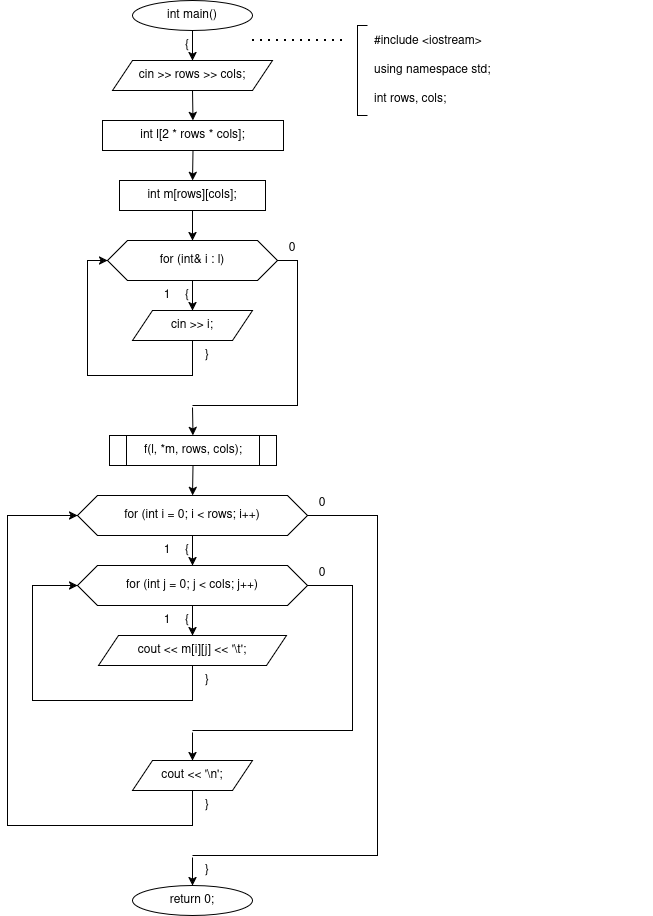

The diagram above was exported from draw.io. Its source (the exported page's mxGraphModel, read from the mxfile embedded in the PNG):
<mxGraphModel dx="-64" dy="1080" grid="1" gridSize="10" guides="1" tooltips="1" connect="1" arrows="1" fold="1" page="1" pageScale="1" pageWidth="827" pageHeight="1169" math="0" shadow="0">
  <root>
    <mxCell id="0" />
    <mxCell id="1" parent="0" />
    <mxCell id="KB_YKt_Dt4llAoCT3SLt-90" parent="1" style="ellipse;whiteSpace=wrap;html=1;" value="int main()" vertex="1">
      <mxGeometry height="30" width="120" x="2422" y="630" as="geometry" />
    </mxCell>
    <mxCell id="KB_YKt_Dt4llAoCT3SLt-91" parent="1" style="text;html=1;whiteSpace=wrap;strokeColor=none;fillColor=none;align=center;verticalAlign=middle;rounded=0;" value="{" vertex="1">
      <mxGeometry height="16" width="20" x="2467" y="667" as="geometry" />
    </mxCell>
    <mxCell id="KB_YKt_Dt4llAoCT3SLt-92" parent="1" style="shape=parallelogram;perimeter=parallelogramPerimeter;whiteSpace=wrap;html=1;fixedSize=1;" value="cin &gt;&gt; rows &gt;&gt; cols;" vertex="1">
      <mxGeometry height="30" width="160" x="2402" y="690" as="geometry" />
    </mxCell>
    <mxCell id="KB_YKt_Dt4llAoCT3SLt-93" parent="1" style="rounded=0;whiteSpace=wrap;html=1;" value="int l[2 * rows * cols];" vertex="1">
      <mxGeometry height="30" width="181" x="2392" y="750" as="geometry" />
    </mxCell>
    <mxCell id="KB_YKt_Dt4llAoCT3SLt-94" parent="1" style="rounded=0;whiteSpace=wrap;html=1;" value="int m[rows][cols];" vertex="1">
      <mxGeometry height="30" width="146" x="2409" y="810" as="geometry" />
    </mxCell>
    <mxCell id="KB_YKt_Dt4llAoCT3SLt-95" parent="1" style="shape=hexagon;perimeter=hexagonPerimeter2;whiteSpace=wrap;html=1;fixedSize=1;" value="for (int&amp; i : l)" vertex="1">
      <mxGeometry height="40" width="170" x="2397" y="870" as="geometry" />
    </mxCell>
    <mxCell id="KB_YKt_Dt4llAoCT3SLt-96" parent="1" style="text;html=1;whiteSpace=wrap;strokeColor=none;fillColor=none;align=center;verticalAlign=middle;rounded=0;" value="{" vertex="1">
      <mxGeometry height="16" width="20" x="2467" y="917" as="geometry" />
    </mxCell>
    <mxCell id="KB_YKt_Dt4llAoCT3SLt-97" parent="1" style="text;html=1;whiteSpace=wrap;strokeColor=none;fillColor=none;align=center;verticalAlign=middle;rounded=0;" value="1" vertex="1">
      <mxGeometry height="16" width="20" x="2447" y="917" as="geometry" />
    </mxCell>
    <mxCell id="KB_YKt_Dt4llAoCT3SLt-98" parent="1" style="text;html=1;whiteSpace=wrap;strokeColor=none;fillColor=none;align=center;verticalAlign=middle;rounded=0;" value="0" vertex="1">
      <mxGeometry height="16" width="20" x="2572" y="870" as="geometry" />
    </mxCell>
    <mxCell id="KB_YKt_Dt4llAoCT3SLt-99" parent="1" style="shape=parallelogram;perimeter=parallelogramPerimeter;whiteSpace=wrap;html=1;fixedSize=1;" value="cin &gt;&gt; i;" vertex="1">
      <mxGeometry height="30" width="120" x="2422" y="940" as="geometry" />
    </mxCell>
    <mxCell id="KB_YKt_Dt4llAoCT3SLt-100" parent="1" style="text;html=1;whiteSpace=wrap;strokeColor=none;fillColor=none;align=center;verticalAlign=middle;rounded=0;" value="}" vertex="1">
      <mxGeometry height="16" width="20" x="2487" y="977" as="geometry" />
    </mxCell>
    <mxCell id="KB_YKt_Dt4llAoCT3SLt-101" parent="1" style="rounded=0;whiteSpace=wrap;html=1;fillColor=none;strokeColor=none;" value="" vertex="1">
      <mxGeometry height="2" width="2" x="2481" y="1035" as="geometry" />
    </mxCell>
    <mxCell id="KB_YKt_Dt4llAoCT3SLt-102" parent="1" style="shape=process;whiteSpace=wrap;html=1;backgroundOutline=1;" value="f(l, *m, rows, cols);" vertex="1">
      <mxGeometry height="30" width="167" x="2399" y="1065" as="geometry" />
    </mxCell>
    <mxCell id="KB_YKt_Dt4llAoCT3SLt-103" parent="1" style="shape=hexagon;perimeter=hexagonPerimeter2;whiteSpace=wrap;html=1;fixedSize=1;" value="for (int i = 0; i &lt; rows; i++)" vertex="1">
      <mxGeometry height="40" width="230" x="2367" y="1125" as="geometry" />
    </mxCell>
    <mxCell id="KB_YKt_Dt4llAoCT3SLt-104" parent="1" style="text;html=1;whiteSpace=wrap;strokeColor=none;fillColor=none;align=center;verticalAlign=middle;rounded=0;" value="{" vertex="1">
      <mxGeometry height="16" width="20" x="2467" y="1172" as="geometry" />
    </mxCell>
    <mxCell id="KB_YKt_Dt4llAoCT3SLt-105" parent="1" style="text;html=1;whiteSpace=wrap;strokeColor=none;fillColor=none;align=center;verticalAlign=middle;rounded=0;" value="1" vertex="1">
      <mxGeometry height="16" width="20" x="2447" y="1172" as="geometry" />
    </mxCell>
    <mxCell id="KB_YKt_Dt4llAoCT3SLt-106" parent="1" style="text;html=1;whiteSpace=wrap;strokeColor=none;fillColor=none;align=center;verticalAlign=middle;rounded=0;" value="0" vertex="1">
      <mxGeometry height="16" width="20" x="2602" y="1125" as="geometry" />
    </mxCell>
    <mxCell id="KB_YKt_Dt4llAoCT3SLt-107" parent="1" style="shape=hexagon;perimeter=hexagonPerimeter2;whiteSpace=wrap;html=1;fixedSize=1;" value="for (int j = 0; j &lt; cols; j++)" vertex="1">
      <mxGeometry height="40" width="230" x="2367" y="1195" as="geometry" />
    </mxCell>
    <mxCell id="KB_YKt_Dt4llAoCT3SLt-108" parent="1" style="text;html=1;whiteSpace=wrap;strokeColor=none;fillColor=none;align=center;verticalAlign=middle;rounded=0;" value="{" vertex="1">
      <mxGeometry height="16" width="20" x="2467" y="1242" as="geometry" />
    </mxCell>
    <mxCell id="KB_YKt_Dt4llAoCT3SLt-109" parent="1" style="text;html=1;whiteSpace=wrap;strokeColor=none;fillColor=none;align=center;verticalAlign=middle;rounded=0;" value="1" vertex="1">
      <mxGeometry height="16" width="20" x="2447" y="1242" as="geometry" />
    </mxCell>
    <mxCell id="KB_YKt_Dt4llAoCT3SLt-110" parent="1" style="text;html=1;whiteSpace=wrap;strokeColor=none;fillColor=none;align=center;verticalAlign=middle;rounded=0;" value="0" vertex="1">
      <mxGeometry height="16" width="20" x="2602" y="1195" as="geometry" />
    </mxCell>
    <mxCell id="KB_YKt_Dt4llAoCT3SLt-111" parent="1" style="shape=parallelogram;perimeter=parallelogramPerimeter;whiteSpace=wrap;html=1;fixedSize=1;" value="cout &lt;&lt; m[i][j] &lt;&lt; '\t';" vertex="1">
      <mxGeometry height="30" width="188" x="2388" y="1265" as="geometry" />
    </mxCell>
    <mxCell id="KB_YKt_Dt4llAoCT3SLt-112" parent="1" style="text;html=1;whiteSpace=wrap;strokeColor=none;fillColor=none;align=center;verticalAlign=middle;rounded=0;" value="}" vertex="1">
      <mxGeometry height="16" width="20" x="2487" y="1302" as="geometry" />
    </mxCell>
    <mxCell id="KB_YKt_Dt4llAoCT3SLt-113" parent="1" style="rounded=0;whiteSpace=wrap;html=1;fillColor=none;strokeColor=none;" value="" vertex="1">
      <mxGeometry height="2" width="2" x="2481" y="1360" as="geometry" />
    </mxCell>
    <mxCell id="KB_YKt_Dt4llAoCT3SLt-114" parent="1" style="shape=parallelogram;perimeter=parallelogramPerimeter;whiteSpace=wrap;html=1;fixedSize=1;" value="cout &lt;&lt; '\n';" vertex="1">
      <mxGeometry height="30" width="120" x="2422" y="1390" as="geometry" />
    </mxCell>
    <mxCell id="KB_YKt_Dt4llAoCT3SLt-115" parent="1" style="text;html=1;whiteSpace=wrap;strokeColor=none;fillColor=none;align=center;verticalAlign=middle;rounded=0;" value="}" vertex="1">
      <mxGeometry height="16" width="20" x="2487" y="1427" as="geometry" />
    </mxCell>
    <mxCell id="KB_YKt_Dt4llAoCT3SLt-116" parent="1" style="rounded=0;whiteSpace=wrap;html=1;fillColor=none;strokeColor=none;" value="" vertex="1">
      <mxGeometry height="2" width="2" x="2481" y="1485" as="geometry" />
    </mxCell>
    <mxCell id="KB_YKt_Dt4llAoCT3SLt-117" parent="1" style="text;html=1;whiteSpace=wrap;strokeColor=none;fillColor=none;align=center;verticalAlign=middle;rounded=0;" value="}" vertex="1">
      <mxGeometry height="16" width="20" x="2487" y="1492" as="geometry" />
    </mxCell>
    <mxCell id="KB_YKt_Dt4llAoCT3SLt-118" parent="1" style="ellipse;whiteSpace=wrap;html=1;" value="return 0;" vertex="1">
      <mxGeometry height="30" width="120" x="2422" y="1515" as="geometry" />
    </mxCell>
    <mxCell id="KB_YKt_Dt4llAoCT3SLt-119" parent="1" style="text;html=1;whiteSpace=wrap;strokeColor=none;fillColor=none;align=left;verticalAlign=middle;rounded=0;" value="&lt;div&gt;#include &amp;lt;iostream&amp;gt;&lt;/div&gt;&lt;div&gt;&lt;br&gt;&lt;/div&gt;&lt;div&gt;using namespace std;&lt;/div&gt;&lt;div&gt;&lt;br&gt;&lt;/div&gt;&lt;div&gt;int rows, cols;&lt;/div&gt;" vertex="1">
      <mxGeometry height="90" width="280" x="2662" y="655" as="geometry" />
    </mxCell>
    <mxCell id="KB_YKt_Dt4llAoCT3SLt-120" edge="1" parent="1" source="KB_YKt_Dt4llAoCT3SLt-90" style="endArrow=classic;html=1;rounded=0;exitX=0.5;exitY=1;exitDx=0;exitDy=0;entryX=0.5;entryY=0;entryDx=0;entryDy=0;" target="KB_YKt_Dt4llAoCT3SLt-92" value="">
      <mxGeometry relative="1" as="geometry" />
    </mxCell>
    <mxCell id="KB_YKt_Dt4llAoCT3SLt-121" edge="1" parent="1" source="KB_YKt_Dt4llAoCT3SLt-92" style="endArrow=classic;html=1;rounded=0;exitX=0.5;exitY=1;exitDx=0;exitDy=0;entryX=0.5;entryY=0;entryDx=0;entryDy=0;" target="KB_YKt_Dt4llAoCT3SLt-93" value="">
      <mxGeometry relative="1" as="geometry" />
    </mxCell>
    <mxCell id="KB_YKt_Dt4llAoCT3SLt-122" edge="1" parent="1" source="KB_YKt_Dt4llAoCT3SLt-93" style="endArrow=classic;html=1;rounded=0;exitX=0.5;exitY=1;exitDx=0;exitDy=0;entryX=0.5;entryY=0;entryDx=0;entryDy=0;" target="KB_YKt_Dt4llAoCT3SLt-94" value="">
      <mxGeometry relative="1" as="geometry" />
    </mxCell>
    <mxCell id="KB_YKt_Dt4llAoCT3SLt-123" edge="1" parent="1" source="KB_YKt_Dt4llAoCT3SLt-94" style="endArrow=classic;html=1;rounded=0;exitX=0.5;exitY=1;exitDx=0;exitDy=0;entryX=0.5;entryY=0;entryDx=0;entryDy=0;" target="KB_YKt_Dt4llAoCT3SLt-95" value="">
      <mxGeometry relative="1" as="geometry" />
    </mxCell>
    <mxCell id="KB_YKt_Dt4llAoCT3SLt-124" edge="1" parent="1" source="KB_YKt_Dt4llAoCT3SLt-95" style="endArrow=classic;html=1;rounded=0;exitX=0.5;exitY=1;exitDx=0;exitDy=0;entryX=0.5;entryY=0;entryDx=0;entryDy=0;" target="KB_YKt_Dt4llAoCT3SLt-99" value="">
      <mxGeometry relative="1" as="geometry" />
    </mxCell>
    <mxCell id="KB_YKt_Dt4llAoCT3SLt-125" edge="1" parent="1" source="KB_YKt_Dt4llAoCT3SLt-99" style="endArrow=classic;html=1;rounded=0;exitX=0.5;exitY=1;exitDx=0;exitDy=0;entryX=0;entryY=0.5;entryDx=0;entryDy=0;" target="KB_YKt_Dt4llAoCT3SLt-95" value="">
      <mxGeometry relative="1" as="geometry">
        <Array as="points">
          <mxPoint x="2482" y="1005" />
          <mxPoint x="2377" y="1005" />
          <mxPoint x="2377" y="890" />
        </Array>
      </mxGeometry>
    </mxCell>
    <mxCell id="KB_YKt_Dt4llAoCT3SLt-126" edge="1" parent="1" source="KB_YKt_Dt4llAoCT3SLt-95" style="endArrow=none;html=1;rounded=0;exitX=1;exitY=0.5;exitDx=0;exitDy=0;entryX=0.5;entryY=0;entryDx=0;entryDy=0;" target="KB_YKt_Dt4llAoCT3SLt-101" value="">
      <mxGeometry relative="1" as="geometry">
        <Array as="points">
          <mxPoint x="2587" y="890" />
          <mxPoint x="2587" y="1035" />
          <mxPoint x="2482" y="1035" />
        </Array>
      </mxGeometry>
    </mxCell>
    <mxCell id="KB_YKt_Dt4llAoCT3SLt-127" edge="1" parent="1" source="KB_YKt_Dt4llAoCT3SLt-101" style="endArrow=classic;html=1;rounded=0;exitX=0.5;exitY=1;exitDx=0;exitDy=0;entryX=0.5;entryY=0;entryDx=0;entryDy=0;" target="KB_YKt_Dt4llAoCT3SLt-102" value="">
      <mxGeometry relative="1" as="geometry" />
    </mxCell>
    <mxCell id="KB_YKt_Dt4llAoCT3SLt-128" edge="1" parent="1" source="KB_YKt_Dt4llAoCT3SLt-102" style="endArrow=classic;html=1;rounded=0;exitX=0.5;exitY=1;exitDx=0;exitDy=0;entryX=0.5;entryY=0;entryDx=0;entryDy=0;" target="KB_YKt_Dt4llAoCT3SLt-103" value="">
      <mxGeometry relative="1" as="geometry" />
    </mxCell>
    <mxCell id="KB_YKt_Dt4llAoCT3SLt-129" edge="1" parent="1" source="KB_YKt_Dt4llAoCT3SLt-103" style="endArrow=classic;html=1;rounded=0;exitX=0.5;exitY=1;exitDx=0;exitDy=0;entryX=0.5;entryY=0;entryDx=0;entryDy=0;" target="KB_YKt_Dt4llAoCT3SLt-107" value="">
      <mxGeometry relative="1" as="geometry" />
    </mxCell>
    <mxCell id="KB_YKt_Dt4llAoCT3SLt-130" edge="1" parent="1" source="KB_YKt_Dt4llAoCT3SLt-107" style="endArrow=classic;html=1;rounded=0;exitX=0.5;exitY=1;exitDx=0;exitDy=0;entryX=0.5;entryY=0;entryDx=0;entryDy=0;" target="KB_YKt_Dt4llAoCT3SLt-111" value="">
      <mxGeometry relative="1" as="geometry" />
    </mxCell>
    <mxCell id="KB_YKt_Dt4llAoCT3SLt-131" edge="1" parent="1" source="KB_YKt_Dt4llAoCT3SLt-111" style="endArrow=classic;html=1;rounded=0;exitX=0.5;exitY=1;exitDx=0;exitDy=0;entryX=0;entryY=0.5;entryDx=0;entryDy=0;" target="KB_YKt_Dt4llAoCT3SLt-107" value="">
      <mxGeometry relative="1" as="geometry">
        <Array as="points">
          <mxPoint x="2482" y="1330" />
          <mxPoint x="2322" y="1330" />
          <mxPoint x="2322" y="1215" />
        </Array>
      </mxGeometry>
    </mxCell>
    <mxCell id="KB_YKt_Dt4llAoCT3SLt-132" edge="1" parent="1" source="KB_YKt_Dt4llAoCT3SLt-107" style="endArrow=none;html=1;rounded=0;exitX=1;exitY=0.5;exitDx=0;exitDy=0;entryX=0.5;entryY=0;entryDx=0;entryDy=0;" target="KB_YKt_Dt4llAoCT3SLt-113" value="">
      <mxGeometry relative="1" as="geometry">
        <Array as="points">
          <mxPoint x="2642" y="1215" />
          <mxPoint x="2642" y="1360" />
          <mxPoint x="2482" y="1360" />
        </Array>
      </mxGeometry>
    </mxCell>
    <mxCell id="KB_YKt_Dt4llAoCT3SLt-133" edge="1" parent="1" source="KB_YKt_Dt4llAoCT3SLt-113" style="endArrow=classic;html=1;rounded=0;exitX=0.5;exitY=1;exitDx=0;exitDy=0;entryX=0.5;entryY=0;entryDx=0;entryDy=0;" target="KB_YKt_Dt4llAoCT3SLt-114" value="">
      <mxGeometry relative="1" as="geometry" />
    </mxCell>
    <mxCell id="KB_YKt_Dt4llAoCT3SLt-134" edge="1" parent="1" source="KB_YKt_Dt4llAoCT3SLt-114" style="endArrow=classic;html=1;rounded=0;exitX=0.5;exitY=1;exitDx=0;exitDy=0;entryX=0;entryY=0.5;entryDx=0;entryDy=0;" target="KB_YKt_Dt4llAoCT3SLt-103" value="">
      <mxGeometry relative="1" as="geometry">
        <Array as="points">
          <mxPoint x="2482" y="1455" />
          <mxPoint x="2297" y="1455" />
          <mxPoint x="2297" y="1145" />
        </Array>
      </mxGeometry>
    </mxCell>
    <mxCell id="KB_YKt_Dt4llAoCT3SLt-135" edge="1" parent="1" source="KB_YKt_Dt4llAoCT3SLt-103" style="endArrow=none;html=1;rounded=0;exitX=1;exitY=0.5;exitDx=0;exitDy=0;entryX=0.5;entryY=0;entryDx=0;entryDy=0;" target="KB_YKt_Dt4llAoCT3SLt-116" value="">
      <mxGeometry relative="1" as="geometry">
        <Array as="points">
          <mxPoint x="2667" y="1145" />
          <mxPoint x="2667" y="1485" />
          <mxPoint x="2482" y="1485" />
        </Array>
      </mxGeometry>
    </mxCell>
    <mxCell id="KB_YKt_Dt4llAoCT3SLt-136" edge="1" parent="1" source="KB_YKt_Dt4llAoCT3SLt-116" style="endArrow=classic;html=1;rounded=0;exitX=0.5;exitY=1;exitDx=0;exitDy=0;entryX=0.5;entryY=0;entryDx=0;entryDy=0;" target="KB_YKt_Dt4llAoCT3SLt-118" value="">
      <mxGeometry relative="1" as="geometry" />
    </mxCell>
    <mxCell id="KB_YKt_Dt4llAoCT3SLt-137" edge="1" parent="1" style="endArrow=none;dashed=1;html=1;dashPattern=1 3;strokeWidth=2;rounded=0;" value="">
      <mxGeometry relative="1" as="geometry">
        <Array as="points">
          <mxPoint x="2542" y="670" />
          <mxPoint x="2637" y="670" />
        </Array>
        <mxPoint x="2542" y="670" as="sourcePoint" />
        <mxPoint x="2637" y="670" as="targetPoint" />
      </mxGeometry>
    </mxCell>
    <mxCell id="KB_YKt_Dt4llAoCT3SLt-138" edge="1" parent="1" style="endArrow=none;html=1;rounded=0;" value="">
      <mxGeometry relative="1" as="geometry">
        <Array as="points">
          <mxPoint x="2657" y="655" />
          <mxPoint x="2647" y="655" />
          <mxPoint x="2647" y="745" />
          <mxPoint x="2657" y="745" />
        </Array>
        <mxPoint x="2657" y="655" as="sourcePoint" />
        <mxPoint x="2657" y="745" as="targetPoint" />
      </mxGeometry>
    </mxCell>
  </root>
</mxGraphModel>